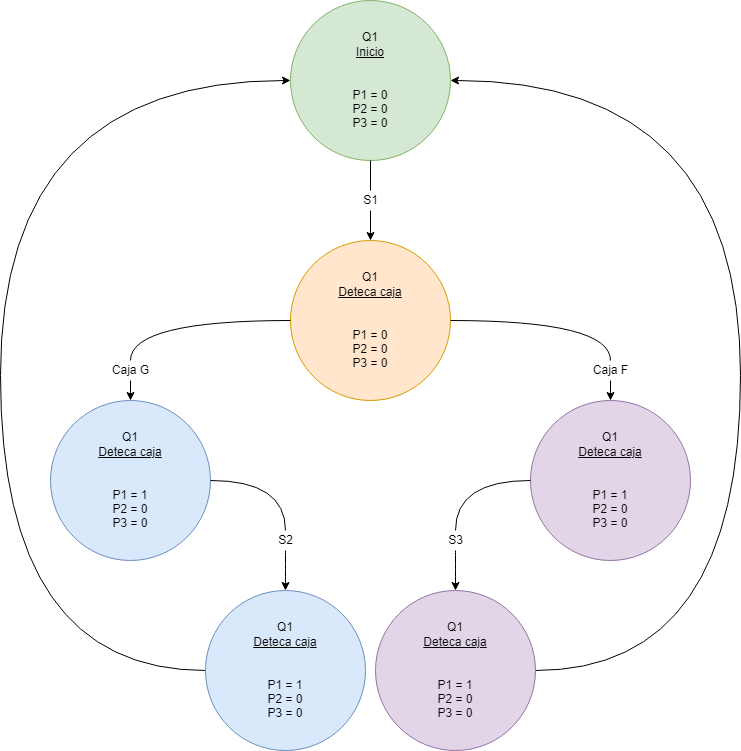

The diagram above was exported from draw.io. Its source (the exported page's mxGraphModel, read from the mxfile embedded in the PNG):
<mxGraphModel dx="1422" dy="766" grid="1" gridSize="10" guides="1" tooltips="1" connect="1" arrows="1" fold="1" page="1" pageScale="1" pageWidth="827" pageHeight="1169" math="0" shadow="0">
  <root>
    <mxCell id="0" />
    <mxCell id="1" parent="0" />
    <mxCell id="WG2nGZ2tagvvS2ARCLhB-3" value="" style="edgeStyle=orthogonalEdgeStyle;rounded=0;orthogonalLoop=1;jettySize=auto;html=1;startArrow=none;" edge="1" parent="1" source="WG2nGZ2tagvvS2ARCLhB-4" target="WG2nGZ2tagvvS2ARCLhB-2">
      <mxGeometry relative="1" as="geometry" />
    </mxCell>
    <mxCell id="WG2nGZ2tagvvS2ARCLhB-1" value="Q1&lt;br&gt;&lt;u&gt;Inicio&lt;br&gt;&lt;/u&gt;&lt;br&gt;&lt;br&gt;P1 = 0&lt;br&gt;P2 = 0&lt;br&gt;P3 = 0&lt;br&gt;" style="ellipse;whiteSpace=wrap;html=1;aspect=fixed;fillColor=#d5e8d4;strokeColor=#82b366;" vertex="1" parent="1">
      <mxGeometry x="320" y="80" width="160" height="160" as="geometry" />
    </mxCell>
    <mxCell id="WG2nGZ2tagvvS2ARCLhB-8" style="edgeStyle=orthogonalEdgeStyle;rounded=0;orthogonalLoop=1;jettySize=auto;html=1;entryX=0.5;entryY=0;entryDx=0;entryDy=0;curved=1;startArrow=none;" edge="1" parent="1" source="WG2nGZ2tagvvS2ARCLhB-14" target="WG2nGZ2tagvvS2ARCLhB-6">
      <mxGeometry relative="1" as="geometry" />
    </mxCell>
    <mxCell id="WG2nGZ2tagvvS2ARCLhB-9" style="edgeStyle=orthogonalEdgeStyle;rounded=0;orthogonalLoop=1;jettySize=auto;html=1;entryX=0.5;entryY=0;entryDx=0;entryDy=0;curved=1;startArrow=none;" edge="1" parent="1" source="WG2nGZ2tagvvS2ARCLhB-16" target="WG2nGZ2tagvvS2ARCLhB-7">
      <mxGeometry relative="1" as="geometry" />
    </mxCell>
    <mxCell id="WG2nGZ2tagvvS2ARCLhB-2" value="Q1&lt;br&gt;&lt;u&gt;Deteca caja&lt;br&gt;&lt;/u&gt;&lt;br&gt;&lt;br&gt;P1 = 0&lt;br&gt;P2 = 0&lt;br&gt;P3 = 0" style="ellipse;whiteSpace=wrap;html=1;aspect=fixed;fillColor=#ffe6cc;strokeColor=#d79b00;" vertex="1" parent="1">
      <mxGeometry x="320" y="320" width="160" height="160" as="geometry" />
    </mxCell>
    <mxCell id="WG2nGZ2tagvvS2ARCLhB-4" value="S1" style="text;html=1;align=center;verticalAlign=middle;resizable=0;points=[];autosize=1;strokeColor=none;fillColor=none;" vertex="1" parent="1">
      <mxGeometry x="385" y="270" width="30" height="20" as="geometry" />
    </mxCell>
    <mxCell id="WG2nGZ2tagvvS2ARCLhB-5" value="" style="edgeStyle=orthogonalEdgeStyle;rounded=0;orthogonalLoop=1;jettySize=auto;html=1;endArrow=none;" edge="1" parent="1" source="WG2nGZ2tagvvS2ARCLhB-1" target="WG2nGZ2tagvvS2ARCLhB-4">
      <mxGeometry relative="1" as="geometry">
        <mxPoint x="400" y="240" as="sourcePoint" />
        <mxPoint x="400" y="320" as="targetPoint" />
      </mxGeometry>
    </mxCell>
    <mxCell id="WG2nGZ2tagvvS2ARCLhB-12" style="edgeStyle=orthogonalEdgeStyle;curved=1;rounded=0;orthogonalLoop=1;jettySize=auto;html=1;entryX=0.5;entryY=0;entryDx=0;entryDy=0;startArrow=none;" edge="1" parent="1" source="WG2nGZ2tagvvS2ARCLhB-18" target="WG2nGZ2tagvvS2ARCLhB-10">
      <mxGeometry relative="1" as="geometry" />
    </mxCell>
    <mxCell id="WG2nGZ2tagvvS2ARCLhB-6" value="Q1&lt;br&gt;&lt;u&gt;Deteca caja&lt;br&gt;&lt;/u&gt;&lt;br&gt;&lt;br&gt;P1 = 1&lt;br&gt;P2 = 0&lt;br&gt;P3 = 0" style="ellipse;whiteSpace=wrap;html=1;aspect=fixed;fillColor=#dae8fc;strokeColor=#6c8ebf;" vertex="1" parent="1">
      <mxGeometry x="80" y="480" width="160" height="160" as="geometry" />
    </mxCell>
    <mxCell id="WG2nGZ2tagvvS2ARCLhB-13" style="edgeStyle=orthogonalEdgeStyle;curved=1;rounded=0;orthogonalLoop=1;jettySize=auto;html=1;entryX=0.5;entryY=0;entryDx=0;entryDy=0;startArrow=none;" edge="1" parent="1" source="WG2nGZ2tagvvS2ARCLhB-20" target="WG2nGZ2tagvvS2ARCLhB-11">
      <mxGeometry relative="1" as="geometry" />
    </mxCell>
    <mxCell id="WG2nGZ2tagvvS2ARCLhB-7" value="Q1&lt;br&gt;&lt;u&gt;Deteca caja&lt;br&gt;&lt;/u&gt;&lt;br&gt;&lt;br&gt;P1 = 1&lt;br&gt;P2 = 0&lt;br&gt;P3 = 0" style="ellipse;whiteSpace=wrap;html=1;aspect=fixed;fillColor=#e1d5e7;strokeColor=#9673a6;" vertex="1" parent="1">
      <mxGeometry x="560" y="480" width="160" height="160" as="geometry" />
    </mxCell>
    <mxCell id="WG2nGZ2tagvvS2ARCLhB-23" style="edgeStyle=orthogonalEdgeStyle;curved=1;rounded=0;orthogonalLoop=1;jettySize=auto;html=1;entryX=0;entryY=0.5;entryDx=0;entryDy=0;" edge="1" parent="1" source="WG2nGZ2tagvvS2ARCLhB-10" target="WG2nGZ2tagvvS2ARCLhB-1">
      <mxGeometry relative="1" as="geometry">
        <Array as="points">
          <mxPoint x="30" y="750" />
          <mxPoint x="30" y="160" />
        </Array>
      </mxGeometry>
    </mxCell>
    <mxCell id="WG2nGZ2tagvvS2ARCLhB-10" value="Q1&lt;br&gt;&lt;u&gt;Deteca caja&lt;br&gt;&lt;/u&gt;&lt;br&gt;&lt;br&gt;P1 = 1&lt;br&gt;P2 = 0&lt;br&gt;P3 = 0" style="ellipse;whiteSpace=wrap;html=1;aspect=fixed;fillColor=#dae8fc;strokeColor=#6c8ebf;" vertex="1" parent="1">
      <mxGeometry x="235" y="670" width="160" height="160" as="geometry" />
    </mxCell>
    <mxCell id="WG2nGZ2tagvvS2ARCLhB-22" style="edgeStyle=orthogonalEdgeStyle;curved=1;rounded=0;orthogonalLoop=1;jettySize=auto;html=1;entryX=1;entryY=0.5;entryDx=0;entryDy=0;" edge="1" parent="1" source="WG2nGZ2tagvvS2ARCLhB-11" target="WG2nGZ2tagvvS2ARCLhB-1">
      <mxGeometry relative="1" as="geometry">
        <Array as="points">
          <mxPoint x="770" y="750" />
          <mxPoint x="770" y="160" />
        </Array>
      </mxGeometry>
    </mxCell>
    <mxCell id="WG2nGZ2tagvvS2ARCLhB-11" value="Q1&lt;br&gt;&lt;u&gt;Deteca caja&lt;br&gt;&lt;/u&gt;&lt;br&gt;&lt;br&gt;P1 = 1&lt;br&gt;P2 = 0&lt;br&gt;P3 = 0" style="ellipse;whiteSpace=wrap;html=1;aspect=fixed;fillColor=#e1d5e7;strokeColor=#9673a6;" vertex="1" parent="1">
      <mxGeometry x="405" y="670" width="160" height="160" as="geometry" />
    </mxCell>
    <mxCell id="WG2nGZ2tagvvS2ARCLhB-14" value="Caja G" style="text;html=1;align=center;verticalAlign=middle;resizable=0;points=[];autosize=1;strokeColor=none;fillColor=none;" vertex="1" parent="1">
      <mxGeometry x="135" y="440" width="50" height="20" as="geometry" />
    </mxCell>
    <mxCell id="WG2nGZ2tagvvS2ARCLhB-15" value="" style="edgeStyle=orthogonalEdgeStyle;rounded=0;orthogonalLoop=1;jettySize=auto;html=1;entryX=0.5;entryY=0;entryDx=0;entryDy=0;curved=1;endArrow=none;" edge="1" parent="1" source="WG2nGZ2tagvvS2ARCLhB-2" target="WG2nGZ2tagvvS2ARCLhB-14">
      <mxGeometry relative="1" as="geometry">
        <mxPoint x="320" y="400" as="sourcePoint" />
        <mxPoint x="160" y="480" as="targetPoint" />
      </mxGeometry>
    </mxCell>
    <mxCell id="WG2nGZ2tagvvS2ARCLhB-16" value="Caja F" style="text;html=1;align=center;verticalAlign=middle;resizable=0;points=[];autosize=1;strokeColor=none;fillColor=none;" vertex="1" parent="1">
      <mxGeometry x="615" y="440" width="50" height="20" as="geometry" />
    </mxCell>
    <mxCell id="WG2nGZ2tagvvS2ARCLhB-17" value="" style="edgeStyle=orthogonalEdgeStyle;rounded=0;orthogonalLoop=1;jettySize=auto;html=1;entryX=0.5;entryY=0;entryDx=0;entryDy=0;curved=1;endArrow=none;" edge="1" parent="1" source="WG2nGZ2tagvvS2ARCLhB-2" target="WG2nGZ2tagvvS2ARCLhB-16">
      <mxGeometry relative="1" as="geometry">
        <mxPoint x="480" y="400" as="sourcePoint" />
        <mxPoint x="640" y="480" as="targetPoint" />
      </mxGeometry>
    </mxCell>
    <mxCell id="WG2nGZ2tagvvS2ARCLhB-18" value="S2" style="text;html=1;align=center;verticalAlign=middle;resizable=0;points=[];autosize=1;strokeColor=none;fillColor=none;" vertex="1" parent="1">
      <mxGeometry x="300" y="610" width="30" height="20" as="geometry" />
    </mxCell>
    <mxCell id="WG2nGZ2tagvvS2ARCLhB-19" value="" style="edgeStyle=orthogonalEdgeStyle;curved=1;rounded=0;orthogonalLoop=1;jettySize=auto;html=1;entryX=0.5;entryY=0;entryDx=0;entryDy=0;endArrow=none;" edge="1" parent="1" source="WG2nGZ2tagvvS2ARCLhB-6" target="WG2nGZ2tagvvS2ARCLhB-18">
      <mxGeometry relative="1" as="geometry">
        <mxPoint x="160" y="640" as="sourcePoint" />
        <mxPoint x="315" y="670" as="targetPoint" />
      </mxGeometry>
    </mxCell>
    <mxCell id="WG2nGZ2tagvvS2ARCLhB-20" value="S3" style="text;html=1;align=center;verticalAlign=middle;resizable=0;points=[];autosize=1;strokeColor=none;fillColor=none;" vertex="1" parent="1">
      <mxGeometry x="470" y="610" width="30" height="20" as="geometry" />
    </mxCell>
    <mxCell id="WG2nGZ2tagvvS2ARCLhB-21" value="" style="edgeStyle=orthogonalEdgeStyle;curved=1;rounded=0;orthogonalLoop=1;jettySize=auto;html=1;entryX=0.5;entryY=0;entryDx=0;entryDy=0;endArrow=none;" edge="1" parent="1" source="WG2nGZ2tagvvS2ARCLhB-7" target="WG2nGZ2tagvvS2ARCLhB-20">
      <mxGeometry relative="1" as="geometry">
        <mxPoint x="640" y="640" as="sourcePoint" />
        <mxPoint x="485" y="670" as="targetPoint" />
      </mxGeometry>
    </mxCell>
  </root>
</mxGraphModel>